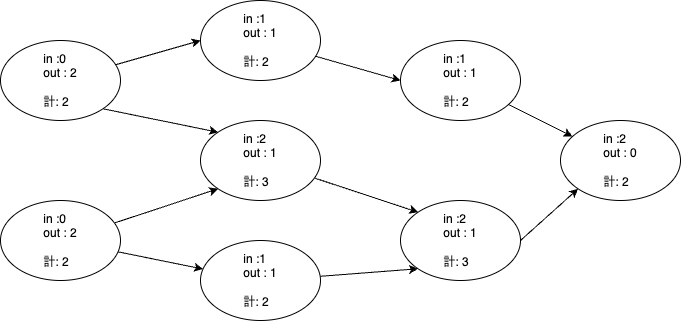

The diagram above was exported from draw.io. Its source (the exported page's mxGraphModel, read from the mxfile embedded in the PNG):
<mxGraphModel dx="678" dy="353" grid="1" gridSize="10" guides="1" tooltips="1" connect="1" arrows="1" fold="1" page="1" pageScale="1" pageWidth="827" pageHeight="1169" math="0" shadow="0">
  <root>
    <mxCell id="0" />
    <mxCell id="1" parent="0" />
    <mxCell id="10" style="edgeStyle=none;html=1;entryX=0;entryY=0.5;entryDx=0;entryDy=0;" parent="1" source="2" target="4" edge="1">
      <mxGeometry relative="1" as="geometry" />
    </mxCell>
    <mxCell id="11" style="edgeStyle=none;html=1;exitX=1;exitY=1;exitDx=0;exitDy=0;entryX=0;entryY=0;entryDx=0;entryDy=0;" parent="1" source="2" target="5" edge="1">
      <mxGeometry relative="1" as="geometry">
        <mxPoint x="270" y="200" as="targetPoint" />
      </mxGeometry>
    </mxCell>
    <mxCell id="2" value="&lt;div style=&quot;text-align: left;&quot;&gt;&lt;span style=&quot;background-color: initial;&quot;&gt;in :0&lt;/span&gt;&lt;/div&gt;&lt;div style=&quot;text-align: left;&quot;&gt;&lt;span style=&quot;background-color: initial;&quot;&gt;out : 2&lt;/span&gt;&lt;/div&gt;&lt;div style=&quot;text-align: left;&quot;&gt;&lt;span style=&quot;background-color: initial;&quot;&gt;&lt;br&gt;&lt;/span&gt;&lt;/div&gt;&lt;div style=&quot;text-align: left;&quot;&gt;計: 2&lt;/div&gt;" style="ellipse;whiteSpace=wrap;html=1;" parent="1" vertex="1">
      <mxGeometry x="80" y="80" width="120" height="80" as="geometry" />
    </mxCell>
    <mxCell id="12" value="" style="edgeStyle=none;html=1;" parent="1" source="3" target="6" edge="1">
      <mxGeometry relative="1" as="geometry" />
    </mxCell>
    <mxCell id="13" style="edgeStyle=none;html=1;entryX=0;entryY=1;entryDx=0;entryDy=0;" parent="1" source="3" target="5" edge="1">
      <mxGeometry relative="1" as="geometry" />
    </mxCell>
    <mxCell id="3" value="&lt;div style=&quot;border-color: var(--border-color); text-align: left;&quot;&gt;&lt;span style=&quot;border-color: var(--border-color); background-color: initial;&quot;&gt;in :0&lt;/span&gt;&lt;/div&gt;&lt;div style=&quot;border-color: var(--border-color); text-align: left;&quot;&gt;&lt;span style=&quot;border-color: var(--border-color); background-color: initial;&quot;&gt;out : 2&lt;/span&gt;&lt;/div&gt;&lt;div style=&quot;border-color: var(--border-color); text-align: left;&quot;&gt;&lt;span style=&quot;border-color: var(--border-color); background-color: initial;&quot;&gt;&lt;br style=&quot;border-color: var(--border-color);&quot;&gt;&lt;/span&gt;&lt;/div&gt;&lt;div style=&quot;border-color: var(--border-color); text-align: left;&quot;&gt;計: 2&lt;/div&gt;" style="ellipse;whiteSpace=wrap;html=1;" parent="1" vertex="1">
      <mxGeometry x="80" y="240" width="120" height="80" as="geometry" />
    </mxCell>
    <mxCell id="14" style="edgeStyle=none;html=1;entryX=0;entryY=0.5;entryDx=0;entryDy=0;" parent="1" source="4" target="7" edge="1">
      <mxGeometry relative="1" as="geometry" />
    </mxCell>
    <mxCell id="4" value="&lt;div style=&quot;border-color: var(--border-color); text-align: left;&quot;&gt;&lt;span style=&quot;border-color: var(--border-color); background-color: initial;&quot;&gt;in :1&lt;/span&gt;&lt;/div&gt;&lt;div style=&quot;border-color: var(--border-color); text-align: left;&quot;&gt;&lt;span style=&quot;border-color: var(--border-color); background-color: initial;&quot;&gt;out : 1&lt;/span&gt;&lt;/div&gt;&lt;div style=&quot;border-color: var(--border-color); text-align: left;&quot;&gt;&lt;span style=&quot;border-color: var(--border-color); background-color: initial;&quot;&gt;&lt;br style=&quot;border-color: var(--border-color);&quot;&gt;&lt;/span&gt;&lt;/div&gt;&lt;div style=&quot;border-color: var(--border-color); text-align: left;&quot;&gt;計: 2&lt;/div&gt;" style="ellipse;whiteSpace=wrap;html=1;" parent="1" vertex="1">
      <mxGeometry x="280" y="40" width="120" height="80" as="geometry" />
    </mxCell>
    <mxCell id="15" style="edgeStyle=none;html=1;entryX=0;entryY=0;entryDx=0;entryDy=0;" parent="1" source="5" target="8" edge="1">
      <mxGeometry relative="1" as="geometry" />
    </mxCell>
    <mxCell id="5" value="&lt;div style=&quot;border-color: var(--border-color); text-align: left;&quot;&gt;&lt;span style=&quot;border-color: var(--border-color); background-color: initial;&quot;&gt;in :2&lt;/span&gt;&lt;/div&gt;&lt;div style=&quot;border-color: var(--border-color); text-align: left;&quot;&gt;&lt;span style=&quot;border-color: var(--border-color); background-color: initial;&quot;&gt;out : 1&lt;/span&gt;&lt;/div&gt;&lt;div style=&quot;border-color: var(--border-color); text-align: left;&quot;&gt;&lt;span style=&quot;border-color: var(--border-color); background-color: initial;&quot;&gt;&lt;br style=&quot;border-color: var(--border-color);&quot;&gt;&lt;/span&gt;&lt;/div&gt;&lt;div style=&quot;border-color: var(--border-color); text-align: left;&quot;&gt;計: 3&lt;/div&gt;" style="ellipse;whiteSpace=wrap;html=1;" parent="1" vertex="1">
      <mxGeometry x="280" y="160" width="120" height="80" as="geometry" />
    </mxCell>
    <mxCell id="16" style="edgeStyle=none;html=1;entryX=0;entryY=1;entryDx=0;entryDy=0;" parent="1" source="6" target="8" edge="1">
      <mxGeometry relative="1" as="geometry" />
    </mxCell>
    <mxCell id="6" value="&lt;div style=&quot;border-color: var(--border-color); text-align: left;&quot;&gt;&lt;span style=&quot;border-color: var(--border-color); background-color: initial;&quot;&gt;in :1&lt;/span&gt;&lt;/div&gt;&lt;div style=&quot;border-color: var(--border-color); text-align: left;&quot;&gt;&lt;span style=&quot;border-color: var(--border-color); background-color: initial;&quot;&gt;out : 1&lt;/span&gt;&lt;/div&gt;&lt;div style=&quot;border-color: var(--border-color); text-align: left;&quot;&gt;&lt;span style=&quot;border-color: var(--border-color); background-color: initial;&quot;&gt;&lt;br style=&quot;border-color: var(--border-color);&quot;&gt;&lt;/span&gt;&lt;/div&gt;&lt;div style=&quot;border-color: var(--border-color); text-align: left;&quot;&gt;計: 2&lt;/div&gt;" style="ellipse;whiteSpace=wrap;html=1;" parent="1" vertex="1">
      <mxGeometry x="280" y="280" width="120" height="80" as="geometry" />
    </mxCell>
    <mxCell id="18" style="edgeStyle=none;html=1;" parent="1" source="7" target="9" edge="1">
      <mxGeometry relative="1" as="geometry" />
    </mxCell>
    <mxCell id="7" value="&lt;div style=&quot;border-color: var(--border-color); text-align: left;&quot;&gt;&lt;span style=&quot;border-color: var(--border-color); background-color: initial;&quot;&gt;in :1&lt;/span&gt;&lt;/div&gt;&lt;div style=&quot;border-color: var(--border-color); text-align: left;&quot;&gt;&lt;span style=&quot;border-color: var(--border-color); background-color: initial;&quot;&gt;out : 1&lt;/span&gt;&lt;/div&gt;&lt;div style=&quot;border-color: var(--border-color); text-align: left;&quot;&gt;&lt;span style=&quot;border-color: var(--border-color); background-color: initial;&quot;&gt;&lt;br style=&quot;border-color: var(--border-color);&quot;&gt;&lt;/span&gt;&lt;/div&gt;&lt;div style=&quot;border-color: var(--border-color); text-align: left;&quot;&gt;計: 2&lt;/div&gt;" style="ellipse;whiteSpace=wrap;html=1;" parent="1" vertex="1">
      <mxGeometry x="480" y="80" width="120" height="80" as="geometry" />
    </mxCell>
    <mxCell id="17" style="edgeStyle=none;html=1;exitX=1;exitY=0.5;exitDx=0;exitDy=0;entryX=0;entryY=1;entryDx=0;entryDy=0;" parent="1" source="8" target="9" edge="1">
      <mxGeometry relative="1" as="geometry" />
    </mxCell>
    <mxCell id="8" value="&lt;div style=&quot;border-color: var(--border-color); text-align: left;&quot;&gt;&lt;span style=&quot;border-color: var(--border-color); background-color: initial;&quot;&gt;in :2&lt;/span&gt;&lt;/div&gt;&lt;div style=&quot;border-color: var(--border-color); text-align: left;&quot;&gt;&lt;span style=&quot;border-color: var(--border-color); background-color: initial;&quot;&gt;out : 1&lt;/span&gt;&lt;/div&gt;&lt;div style=&quot;border-color: var(--border-color); text-align: left;&quot;&gt;&lt;span style=&quot;border-color: var(--border-color); background-color: initial;&quot;&gt;&lt;br style=&quot;border-color: var(--border-color);&quot;&gt;&lt;/span&gt;&lt;/div&gt;&lt;div style=&quot;border-color: var(--border-color); text-align: left;&quot;&gt;計: 3&lt;/div&gt;" style="ellipse;whiteSpace=wrap;html=1;" parent="1" vertex="1">
      <mxGeometry x="480" y="240" width="120" height="80" as="geometry" />
    </mxCell>
    <mxCell id="9" value="&lt;div style=&quot;border-color: var(--border-color); text-align: left;&quot;&gt;&lt;span style=&quot;border-color: var(--border-color); background-color: initial;&quot;&gt;in :2&lt;/span&gt;&lt;/div&gt;&lt;div style=&quot;border-color: var(--border-color); text-align: left;&quot;&gt;&lt;span style=&quot;border-color: var(--border-color); background-color: initial;&quot;&gt;out : 0&lt;/span&gt;&lt;/div&gt;&lt;div style=&quot;border-color: var(--border-color); text-align: left;&quot;&gt;&lt;span style=&quot;border-color: var(--border-color); background-color: initial;&quot;&gt;&lt;br style=&quot;border-color: var(--border-color);&quot;&gt;&lt;/span&gt;&lt;/div&gt;&lt;div style=&quot;border-color: var(--border-color); text-align: left;&quot;&gt;計: 2&lt;/div&gt;" style="ellipse;whiteSpace=wrap;html=1;" parent="1" vertex="1">
      <mxGeometry x="640" y="160" width="120" height="80" as="geometry" />
    </mxCell>
  </root>
</mxGraphModel>